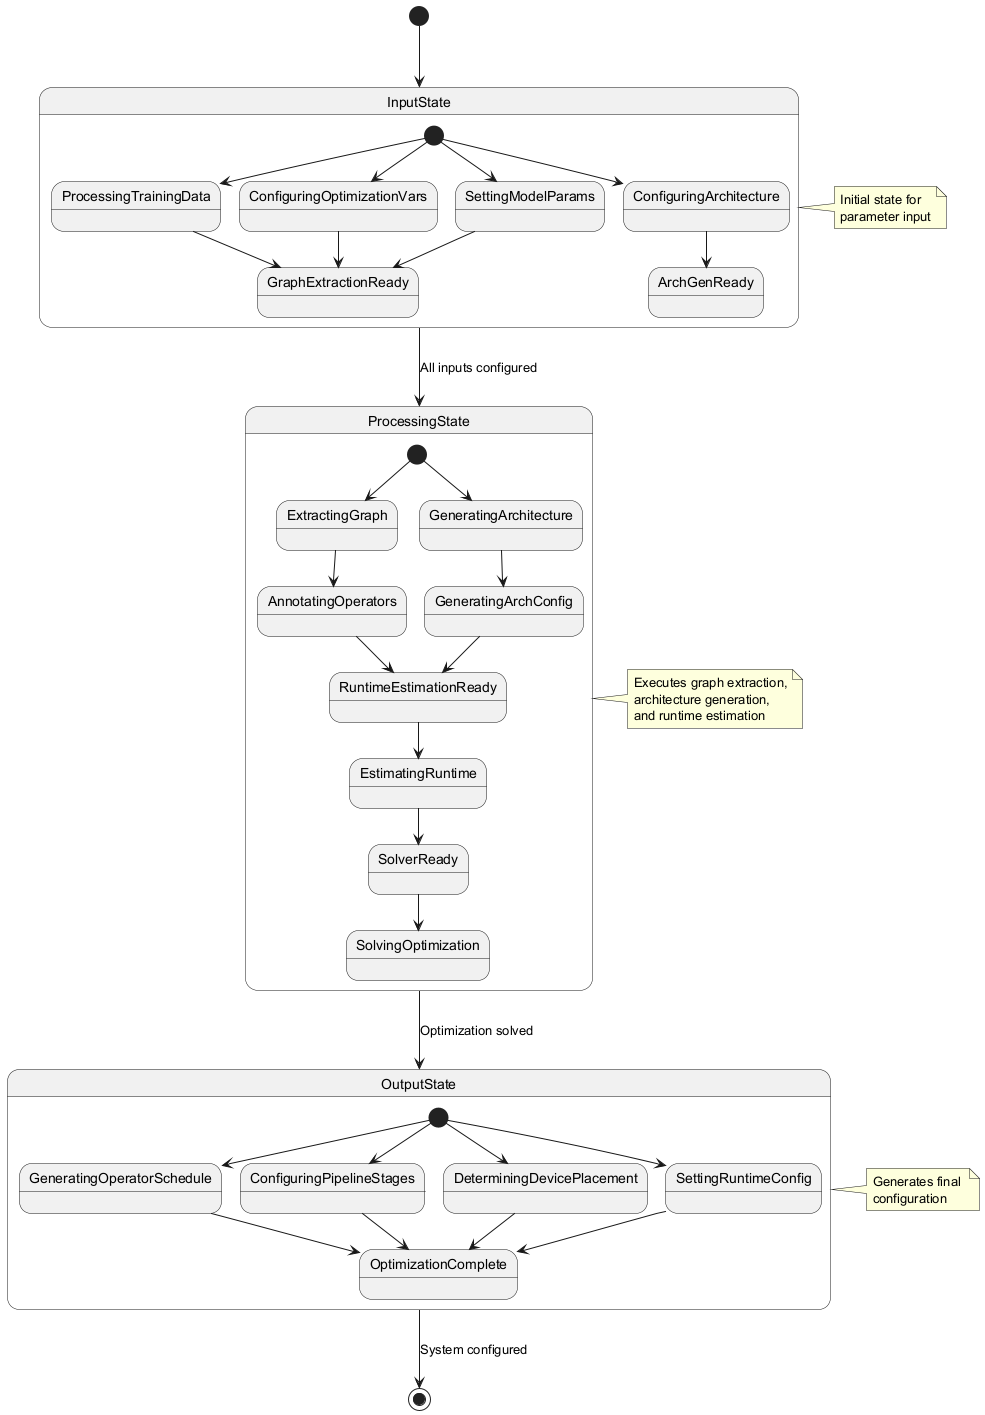

The diagram above was rendered by PlantUML. Its source (embedded in the PNG):
@startuml
[*] --> InputState

state InputState {
  [*] --> ProcessingTrainingData
  [*] --> ConfiguringOptimizationVars
  [*] --> SettingModelParams
  [*] --> ConfiguringArchitecture
  ProcessingTrainingData --> GraphExtractionReady
  ConfiguringOptimizationVars --> GraphExtractionReady
  SettingModelParams --> GraphExtractionReady
  ConfiguringArchitecture --> ArchGenReady
}

state ProcessingState {
  [*] --> ExtractingGraph
  [*] --> GeneratingArchitecture
  ExtractingGraph --> AnnotatingOperators
  AnnotatingOperators --> RuntimeEstimationReady
  GeneratingArchitecture --> GeneratingArchConfig
  GeneratingArchConfig --> RuntimeEstimationReady
  RuntimeEstimationReady --> EstimatingRuntime
  EstimatingRuntime --> SolverReady
  SolverReady --> SolvingOptimization
}

state OutputState {
  [*] --> GeneratingOperatorSchedule
  [*] --> ConfiguringPipelineStages
  [*] --> DeterminingDevicePlacement
  [*] --> SettingRuntimeConfig
  GeneratingOperatorSchedule --> OptimizationComplete
  ConfiguringPipelineStages --> OptimizationComplete
  DeterminingDevicePlacement --> OptimizationComplete
  SettingRuntimeConfig --> OptimizationComplete
}

InputState --> ProcessingState : All inputs configured
ProcessingState --> OutputState : Optimization solved
OutputState --> [*] : System configured

note right of InputState
  Initial state for
  parameter input
end note

note right of ProcessingState
  Executes graph extraction,
  architecture generation,
  and runtime estimation
end note

note right of OutputState
  Generates final 
  configuration
end note
@enduml